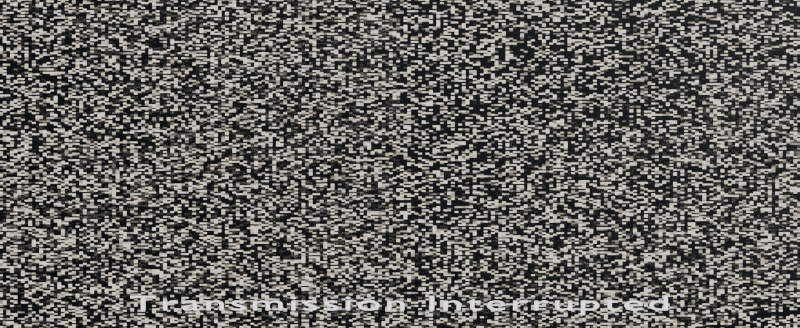 # Source: E4.blend  (saved by Blender 4.5.92; exported with 4.5.12 LTS)
import bpy
from mathutils import Matrix  # noqa: F401  (used for matrix-valued properties, if any)

bpy.ops.wm.read_factory_settings(use_empty=True)
scene = bpy.context.scene
scene.name = 'E4 — Interrupted alien transmission'

# ---- collections
col_e4___editable_basic_geometry = bpy.data.collections.new('E4 / editable basic geometry'); scene.collection.children.link(col_e4___editable_basic_geometry)

# ---- materials (node trees are filled in below, after node groups)
mat_e4___generated_interference = bpy.data.materials.new('E4 / generated interference')
mat_e4___caption_white = bpy.data.materials.new('E4 / caption white')

# ---- material node trees
mat_e4___generated_interference.use_nodes = True; mat_e4___generated_interference.node_tree.nodes.clear()
_N = mat_e4___generated_interference.node_tree.nodes; _L = mat_e4___generated_interference.node_tree.links
n0 = _N.new('ShaderNodeBsdfPrincipled'); n0.name = 'Principled BSDF'; n0.location = (-200, 100)
n0.inputs[2].default_value = 0.65
n0.inputs[28].default_value = 0.8
n1 = _N.new('ShaderNodeOutputMaterial'); n1.name = 'Material Output'; n1.location = (200, 100)
n2 = _N.new('ShaderNodeTexWhiteNoise'); n2.name = 'White Noise Texture'; n2.location = (0, 0)
n2.noise_dimensions = '4D'
n2.inputs[1].default_value = 196.9
n3 = _N.new('ShaderNodeTexCoord'); n3.name = 'Texture Coordinate'; n3.location = (0, 0)
n4 = _N.new('ShaderNodeVectorMath'); n4.name = 'Vector Math'; n4.location = (0, 0)
n4.operation = 'SCALE'
n4.inputs[3].default_value = 380.0
n5 = _N.new('ShaderNodeVectorMath'); n5.name = 'Vector Math.001'; n5.location = (0, 0)
n5.operation = 'FLOOR'
n6 = _N.new('ShaderNodeValToRGB'); n6.name = 'Color Ramp'; n6.location = (0, 0)
while len(n6.color_ramp.elements) > 1: n6.color_ramp.elements.remove(n6.color_ramp.elements[-1])
n6.color_ramp.elements[0].position = 0.62; n6.color_ramp.elements[0].color = (0.001, 0.002, 0.004, 1.0)
_e = n6.color_ramp.elements.new(0.91); _e.color = (0.7, 0.65, 0.56, 1.0)
_L.new(n0.outputs[0], n1.inputs[0])
_L.new(n3.outputs[0], n4.inputs[0])
_L.new(n4.outputs[0], n5.inputs[0])
_L.new(n5.outputs[0], n2.inputs[0])
_L.new(n2.outputs[0], n6.inputs[0])
_L.new(n6.outputs[0], n0.inputs[0])
_L.new(n6.outputs[0], n0.inputs[27])
n1.is_active_output = True
mat_e4___caption_white.use_nodes = True; mat_e4___caption_white.node_tree.nodes.clear()
_N = mat_e4___caption_white.node_tree.nodes; _L = mat_e4___caption_white.node_tree.links
n0 = _N.new('ShaderNodeBsdfPrincipled'); n0.name = 'Principled BSDF'; n0.location = (-200, 100)
n0.inputs[0].default_value = (0.85, 0.85, 0.85, 1.0)
n0.inputs[2].default_value = 0.65
n0.inputs[27].default_value = (0.85, 0.85, 0.85, 1.0)
n0.inputs[28].default_value = 1.0
n1 = _N.new('ShaderNodeOutputMaterial'); n1.name = 'Material Output'; n1.location = (200, 100)
_L.new(n0.outputs[0], n1.inputs[0])
n1.is_active_output = True

# ---- world
world_e4___world = bpy.data.worlds.new('E4 / world'); scene.world = world_e4___world
world_e4___world.use_nodes = True; world_e4___world.node_tree.nodes.clear()
_N = world_e4___world.node_tree.nodes; _L = world_e4___world.node_tree.links
n0 = _N.new('ShaderNodeBackground'); n0.name = 'Background'; n0.location = (-200, 100)
n0.inputs[0].default_value = (0.003, 0.004, 0.007, 1.0)
n0.inputs[1].default_value = 0.15
n1 = _N.new('ShaderNodeOutputWorld'); n1.name = 'World Output'; n1.location = (200, 100)
_L.new(n0.outputs[0], n1.inputs[0])
n1.is_active_output = True

# ---- cameras
cam_e4_camera = bpy.data.cameras.new('E4 camera')
cam_e4_camera.sensor_fit = 'HORIZONTAL'
cam_e4_camera.clip_end = 1800.0
cam_e4_camera.lens = 45.0

# ---- meshes
me_e4___interference_plane = bpy.data.meshes.new('E4 / interference plane')
me_e4___interference_plane.from_pydata([(-9.0, 3.0, -1.0), (9.0, 3.0, -1.0), (9.0, 3.0, 7.0), (-9.0, 3.0, 7.0)], [], [(0, 1, 2, 3)])
me_e4___interference_plane.materials.append(mat_e4___generated_interference)
me_e4___interference_plane.update()

# ---- curves / text
txt_e4_caption = bpy.data.curves.new('E4 caption', 'FONT')
txt_e4_caption.dimensions = '2D'
txt_e4_caption.body = 'Transmission Interrupted'
txt_e4_caption.materials.append(mat_e4___caption_white)
txt_e4_caption.align_x = 'CENTER'
txt_e4_caption.size = 0.36
txt_e4_caption.space_character = 1.15

# ---- objects
ob_e4___camera = bpy.data.objects.new('E4 / camera', cam_e4_camera)
ob_e4___interference_plane = bpy.data.objects.new('E4 / interference plane', me_e4___interference_plane)
ob_e4___caption = bpy.data.objects.new('E4 / caption', txt_e4_caption)

# ---- transforms, parenting, visibility, modifiers, constraints
ob_e4___camera.location = (0.0, -10.0, 3.0)
ob_e4___camera.rotation_euler = (1.571, -0.0, 0.0)
ob_e4___interference_plane.location = (0.0, 0.0, 0.0)
ob_e4___caption.parent = ob_e4___camera
ob_e4___caption.location = (0.0, -1.17, -8.0)
ob_e4___caption.scale = (1.0, 0.4679, 1.0)

# ---- collection membership
col_e4___editable_basic_geometry.objects.link(ob_e4___camera)
col_e4___editable_basic_geometry.objects.link(ob_e4___interference_plane)
col_e4___editable_basic_geometry.objects.link(ob_e4___caption)

# ---- scene / render settings (as saved in the file)
scene.camera = ob_e4___camera
scene.frame_start = 2889; scene.frame_end = 2986; scene.frame_set(2937)
scene.render.engine = 'CYCLES'
scene.render.resolution_x = 640
scene.render.resolution_y = 262
scene.cycles.use_denoising = False
scene.cycles.samples = 8
scene.cycles.adaptive_threshold = 0.15
scene.cycles.adaptive_min_samples = 4
scene.view_settings.look = 'AgX - Medium High Contrast'
bpy.context.view_layer.update()

# ---- added for rendering (the .blend has no usable light): sun
light_auto_sun = bpy.data.lights.new('AutoSun', 'SUN')
light_auto_sun.energy = 3.0
light_auto_sun.angle = 0.0523599
ob_auto_sun = bpy.data.objects.new('AutoSun', light_auto_sun)
scene.collection.objects.link(ob_auto_sun)
ob_auto_sun.rotation_euler = (0.872665, 0.174533, 0.523599)
bpy.context.view_layer.update()
